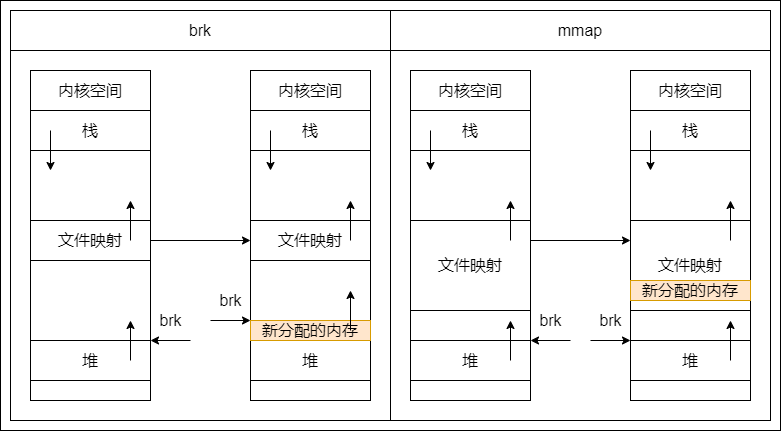

The diagram above was exported from draw.io. Its source (the exported page's mxGraphModel, read from the mxfile embedded in the PNG):
<mxGraphModel dx="1554" dy="35" grid="1" gridSize="10" guides="1" tooltips="1" connect="1" arrows="1" fold="1" page="1" pageScale="1" pageWidth="827" pageHeight="1169" math="0" shadow="0">
  <root>
    <mxCell id="0" />
    <mxCell id="1" parent="0" />
    <mxCell id="2" value="" style="group" vertex="1" connectable="0" parent="1">
      <mxGeometry x="1350" y="1290" width="780" height="430" as="geometry" />
    </mxCell>
    <mxCell id="3" value="" style="rounded=0;whiteSpace=wrap;html=1;fontSize=16;strokeColor=default;fillColor=none;container=0;" vertex="1" parent="2">
      <mxGeometry x="10" y="50" width="380" height="370" as="geometry" />
    </mxCell>
    <mxCell id="4" value="" style="group;strokeColor=default;container=0;" vertex="1" connectable="0" parent="2">
      <mxGeometry x="30" y="70" width="120" height="330" as="geometry" />
    </mxCell>
    <mxCell id="5" value="内核空间" style="rounded=0;whiteSpace=wrap;html=1;fontSize=16;strokeColor=default;fillColor=none;container=0;" vertex="1" parent="2">
      <mxGeometry x="30" y="70" width="120" height="40" as="geometry" />
    </mxCell>
    <mxCell id="6" value="" style="endArrow=classic;html=1;rounded=0;fontSize=16;strokeColor=default;" edge="1" parent="2">
      <mxGeometry width="50" height="50" relative="1" as="geometry">
        <mxPoint x="130" y="360" as="sourcePoint" />
        <mxPoint x="130" y="320" as="targetPoint" />
      </mxGeometry>
    </mxCell>
    <mxCell id="7" value="栈" style="rounded=0;whiteSpace=wrap;html=1;fontSize=16;strokeColor=default;fillColor=none;container=0;" vertex="1" parent="2">
      <mxGeometry x="30" y="110" width="120" height="40" as="geometry" />
    </mxCell>
    <mxCell id="8" value="文件映射" style="rounded=0;whiteSpace=wrap;html=1;fontSize=16;strokeColor=default;fillColor=none;container=0;" vertex="1" parent="2">
      <mxGeometry x="30" y="220" width="120" height="40" as="geometry" />
    </mxCell>
    <mxCell id="9" value="堆" style="rounded=0;whiteSpace=wrap;html=1;fontSize=16;strokeColor=default;fillColor=none;container=0;" vertex="1" parent="2">
      <mxGeometry x="30" y="340" width="120" height="40" as="geometry" />
    </mxCell>
    <mxCell id="10" value="" style="endArrow=classic;html=1;rounded=0;fontSize=16;strokeColor=default;" edge="1" parent="2">
      <mxGeometry width="50" height="50" relative="1" as="geometry">
        <mxPoint x="130" y="240" as="sourcePoint" />
        <mxPoint x="130" y="200" as="targetPoint" />
      </mxGeometry>
    </mxCell>
    <mxCell id="11" value="" style="endArrow=classic;html=1;rounded=0;fontSize=16;strokeColor=default;" edge="1" parent="2">
      <mxGeometry width="50" height="50" relative="1" as="geometry">
        <mxPoint x="50" y="130" as="sourcePoint" />
        <mxPoint x="50" y="170" as="targetPoint" />
      </mxGeometry>
    </mxCell>
    <mxCell id="12" value="" style="group;strokeColor=default;container=0;" vertex="1" connectable="0" parent="2">
      <mxGeometry x="250" y="70" width="120" height="330" as="geometry" />
    </mxCell>
    <mxCell id="13" value="内核空间" style="rounded=0;whiteSpace=wrap;html=1;fontSize=16;strokeColor=default;fillColor=none;container=0;" vertex="1" parent="2">
      <mxGeometry x="250" y="70" width="120" height="40" as="geometry" />
    </mxCell>
    <mxCell id="14" value="栈" style="rounded=0;whiteSpace=wrap;html=1;fontSize=16;strokeColor=default;fillColor=none;container=0;" vertex="1" parent="2">
      <mxGeometry x="250" y="110" width="120" height="40" as="geometry" />
    </mxCell>
    <mxCell id="15" value="文件映射" style="rounded=0;whiteSpace=wrap;html=1;fontSize=16;strokeColor=default;fillColor=none;container=0;" vertex="1" parent="2">
      <mxGeometry x="250" y="220" width="120" height="40" as="geometry" />
    </mxCell>
    <mxCell id="16" value="堆" style="rounded=0;whiteSpace=wrap;html=1;fontSize=16;strokeColor=default;fillColor=none;container=0;" vertex="1" parent="2">
      <mxGeometry x="250" y="340" width="120" height="40" as="geometry" />
    </mxCell>
    <mxCell id="17" value="" style="endArrow=classic;html=1;rounded=0;fontSize=16;strokeColor=default;" edge="1" parent="2">
      <mxGeometry width="50" height="50" relative="1" as="geometry">
        <mxPoint x="350" y="240" as="sourcePoint" />
        <mxPoint x="350" y="200" as="targetPoint" />
      </mxGeometry>
    </mxCell>
    <mxCell id="18" value="" style="endArrow=classic;html=1;rounded=0;fontSize=16;strokeColor=default;" edge="1" parent="2">
      <mxGeometry width="50" height="50" relative="1" as="geometry">
        <mxPoint x="270" y="130" as="sourcePoint" />
        <mxPoint x="270" y="170" as="targetPoint" />
      </mxGeometry>
    </mxCell>
    <mxCell id="19" value="新分配的内存" style="rounded=0;whiteSpace=wrap;html=1;fontSize=16;strokeColor=#d79b00;fillColor=#ffe6cc;container=0;" vertex="1" parent="2">
      <mxGeometry x="250" y="320" width="120" height="20" as="geometry" />
    </mxCell>
    <mxCell id="20" value="" style="endArrow=classic;html=1;rounded=0;fontSize=16;strokeColor=default;" edge="1" parent="2">
      <mxGeometry width="50" height="50" relative="1" as="geometry">
        <mxPoint x="350" y="330" as="sourcePoint" />
        <mxPoint x="350" y="290" as="targetPoint" />
      </mxGeometry>
    </mxCell>
    <mxCell id="21" value="" style="endArrow=classic;html=1;rounded=0;fontSize=16;" edge="1" parent="2">
      <mxGeometry width="50" height="50" relative="1" as="geometry">
        <mxPoint x="190" y="340" as="sourcePoint" />
        <mxPoint x="150" y="340" as="targetPoint" />
      </mxGeometry>
    </mxCell>
    <mxCell id="22" value="brk" style="text;html=1;align=center;verticalAlign=middle;resizable=0;points=[];autosize=1;strokeColor=none;fillColor=none;fontSize=16;container=0;" vertex="1" parent="2">
      <mxGeometry x="150" y="310" width="40" height="20" as="geometry" />
    </mxCell>
    <mxCell id="23" value="" style="endArrow=classic;html=1;rounded=0;fontSize=16;" edge="1" parent="2">
      <mxGeometry width="50" height="50" relative="1" as="geometry">
        <mxPoint x="210" y="320" as="sourcePoint" />
        <mxPoint x="250" y="320" as="targetPoint" />
      </mxGeometry>
    </mxCell>
    <mxCell id="24" value="brk" style="text;html=1;align=center;verticalAlign=middle;resizable=0;points=[];autosize=1;strokeColor=none;fillColor=none;fontSize=16;container=0;" vertex="1" parent="2">
      <mxGeometry x="210" y="290" width="40" height="20" as="geometry" />
    </mxCell>
    <mxCell id="25" value="" style="endArrow=classic;html=1;rounded=0;fontSize=16;" edge="1" parent="2">
      <mxGeometry width="50" height="50" relative="1" as="geometry">
        <mxPoint x="150" y="240" as="sourcePoint" />
        <mxPoint x="250" y="240" as="targetPoint" />
      </mxGeometry>
    </mxCell>
    <mxCell id="26" value="brk" style="rounded=0;whiteSpace=wrap;html=1;fontSize=16;strokeColor=default;fillColor=none;container=0;" vertex="1" parent="2">
      <mxGeometry x="10" y="10" width="380" height="40" as="geometry" />
    </mxCell>
    <mxCell id="27" value="" style="rounded=0;whiteSpace=wrap;html=1;fontSize=16;strokeColor=default;fillColor=none;container=0;" vertex="1" parent="2">
      <mxGeometry x="390" y="50" width="380" height="370" as="geometry" />
    </mxCell>
    <mxCell id="28" value="" style="group;strokeColor=default;container=0;" vertex="1" connectable="0" parent="2">
      <mxGeometry x="410" y="70" width="120" height="330" as="geometry" />
    </mxCell>
    <mxCell id="29" value="内核空间" style="rounded=0;whiteSpace=wrap;html=1;fontSize=16;strokeColor=default;fillColor=none;container=0;" vertex="1" parent="2">
      <mxGeometry x="410" y="70" width="120" height="40" as="geometry" />
    </mxCell>
    <mxCell id="30" value="" style="endArrow=classic;html=1;rounded=0;fontSize=16;strokeColor=default;" edge="1" parent="2">
      <mxGeometry width="50" height="50" relative="1" as="geometry">
        <mxPoint x="510" y="360" as="sourcePoint" />
        <mxPoint x="510" y="320" as="targetPoint" />
      </mxGeometry>
    </mxCell>
    <mxCell id="31" value="栈" style="rounded=0;whiteSpace=wrap;html=1;fontSize=16;strokeColor=default;fillColor=none;container=0;" vertex="1" parent="2">
      <mxGeometry x="410" y="110" width="120" height="40" as="geometry" />
    </mxCell>
    <mxCell id="32" value="文件映射" style="rounded=0;whiteSpace=wrap;html=1;fontSize=16;strokeColor=default;fillColor=none;container=0;" vertex="1" parent="2">
      <mxGeometry x="410" y="220" width="120" height="90" as="geometry" />
    </mxCell>
    <mxCell id="33" value="堆" style="rounded=0;whiteSpace=wrap;html=1;fontSize=16;strokeColor=default;fillColor=none;container=0;" vertex="1" parent="2">
      <mxGeometry x="410" y="340" width="120" height="40" as="geometry" />
    </mxCell>
    <mxCell id="34" value="" style="endArrow=classic;html=1;rounded=0;fontSize=16;strokeColor=default;" edge="1" parent="2">
      <mxGeometry width="50" height="50" relative="1" as="geometry">
        <mxPoint x="510" y="240" as="sourcePoint" />
        <mxPoint x="510" y="200" as="targetPoint" />
      </mxGeometry>
    </mxCell>
    <mxCell id="35" value="" style="endArrow=classic;html=1;rounded=0;fontSize=16;strokeColor=default;" edge="1" parent="2">
      <mxGeometry width="50" height="50" relative="1" as="geometry">
        <mxPoint x="430" y="130" as="sourcePoint" />
        <mxPoint x="430" y="170" as="targetPoint" />
      </mxGeometry>
    </mxCell>
    <mxCell id="36" value="" style="group;strokeColor=default;container=0;" vertex="1" connectable="0" parent="2">
      <mxGeometry x="630" y="70" width="120" height="330" as="geometry" />
    </mxCell>
    <mxCell id="37" value="内核空间" style="rounded=0;whiteSpace=wrap;html=1;fontSize=16;strokeColor=default;fillColor=none;container=0;" vertex="1" parent="2">
      <mxGeometry x="630" y="70" width="120" height="40" as="geometry" />
    </mxCell>
    <mxCell id="38" value="栈" style="rounded=0;whiteSpace=wrap;html=1;fontSize=16;strokeColor=default;fillColor=none;container=0;" vertex="1" parent="2">
      <mxGeometry x="630" y="110" width="120" height="40" as="geometry" />
    </mxCell>
    <mxCell id="39" value="文件映射" style="rounded=0;whiteSpace=wrap;html=1;fontSize=16;strokeColor=default;fillColor=none;container=0;" vertex="1" parent="2">
      <mxGeometry x="630" y="220" width="120" height="90" as="geometry" />
    </mxCell>
    <mxCell id="40" value="堆" style="rounded=0;whiteSpace=wrap;html=1;fontSize=16;strokeColor=default;fillColor=none;container=0;" vertex="1" parent="2">
      <mxGeometry x="630" y="340" width="120" height="40" as="geometry" />
    </mxCell>
    <mxCell id="41" value="" style="endArrow=classic;html=1;rounded=0;fontSize=16;strokeColor=default;" edge="1" parent="2">
      <mxGeometry width="50" height="50" relative="1" as="geometry">
        <mxPoint x="730" y="240" as="sourcePoint" />
        <mxPoint x="730" y="200" as="targetPoint" />
      </mxGeometry>
    </mxCell>
    <mxCell id="42" value="" style="endArrow=classic;html=1;rounded=0;fontSize=16;strokeColor=default;" edge="1" parent="2">
      <mxGeometry width="50" height="50" relative="1" as="geometry">
        <mxPoint x="650" y="130" as="sourcePoint" />
        <mxPoint x="650" y="170" as="targetPoint" />
      </mxGeometry>
    </mxCell>
    <mxCell id="43" value="新分配的内存" style="rounded=0;whiteSpace=wrap;html=1;fontSize=16;strokeColor=#d79b00;fillColor=#ffe6cc;container=0;" vertex="1" parent="2">
      <mxGeometry x="630" y="280" width="120" height="20" as="geometry" />
    </mxCell>
    <mxCell id="44" value="" style="endArrow=classic;html=1;rounded=0;fontSize=16;strokeColor=default;" edge="1" parent="2">
      <mxGeometry width="50" height="50" relative="1" as="geometry">
        <mxPoint x="730" y="360" as="sourcePoint" />
        <mxPoint x="730" y="320" as="targetPoint" />
      </mxGeometry>
    </mxCell>
    <mxCell id="45" value="" style="endArrow=classic;html=1;rounded=0;fontSize=16;" edge="1" parent="2">
      <mxGeometry width="50" height="50" relative="1" as="geometry">
        <mxPoint x="570" y="340" as="sourcePoint" />
        <mxPoint x="530" y="340" as="targetPoint" />
      </mxGeometry>
    </mxCell>
    <mxCell id="46" value="brk" style="text;html=1;align=center;verticalAlign=middle;resizable=0;points=[];autosize=1;strokeColor=none;fillColor=none;fontSize=16;container=0;" vertex="1" parent="2">
      <mxGeometry x="530" y="310" width="40" height="20" as="geometry" />
    </mxCell>
    <mxCell id="47" value="" style="endArrow=classic;html=1;rounded=0;fontSize=16;" edge="1" parent="2">
      <mxGeometry width="50" height="50" relative="1" as="geometry">
        <mxPoint x="590" y="340" as="sourcePoint" />
        <mxPoint x="630" y="340" as="targetPoint" />
      </mxGeometry>
    </mxCell>
    <mxCell id="48" value="brk" style="text;html=1;align=center;verticalAlign=middle;resizable=0;points=[];autosize=1;strokeColor=none;fillColor=none;fontSize=16;container=0;" vertex="1" parent="2">
      <mxGeometry x="590" y="310" width="40" height="20" as="geometry" />
    </mxCell>
    <mxCell id="49" value="" style="endArrow=classic;html=1;rounded=0;fontSize=16;" edge="1" parent="2">
      <mxGeometry width="50" height="50" relative="1" as="geometry">
        <mxPoint x="530" y="240" as="sourcePoint" />
        <mxPoint x="630" y="240" as="targetPoint" />
      </mxGeometry>
    </mxCell>
    <mxCell id="50" value="mmap" style="rounded=0;whiteSpace=wrap;html=1;fontSize=16;strokeColor=default;fillColor=none;container=0;" vertex="1" parent="2">
      <mxGeometry x="390" y="10" width="380" height="40" as="geometry" />
    </mxCell>
    <mxCell id="51" value="" style="rounded=0;whiteSpace=wrap;html=1;fontSize=16;fillColor=none;" vertex="1" parent="2">
      <mxGeometry width="780" height="430" as="geometry" />
    </mxCell>
  </root>
</mxGraphModel>